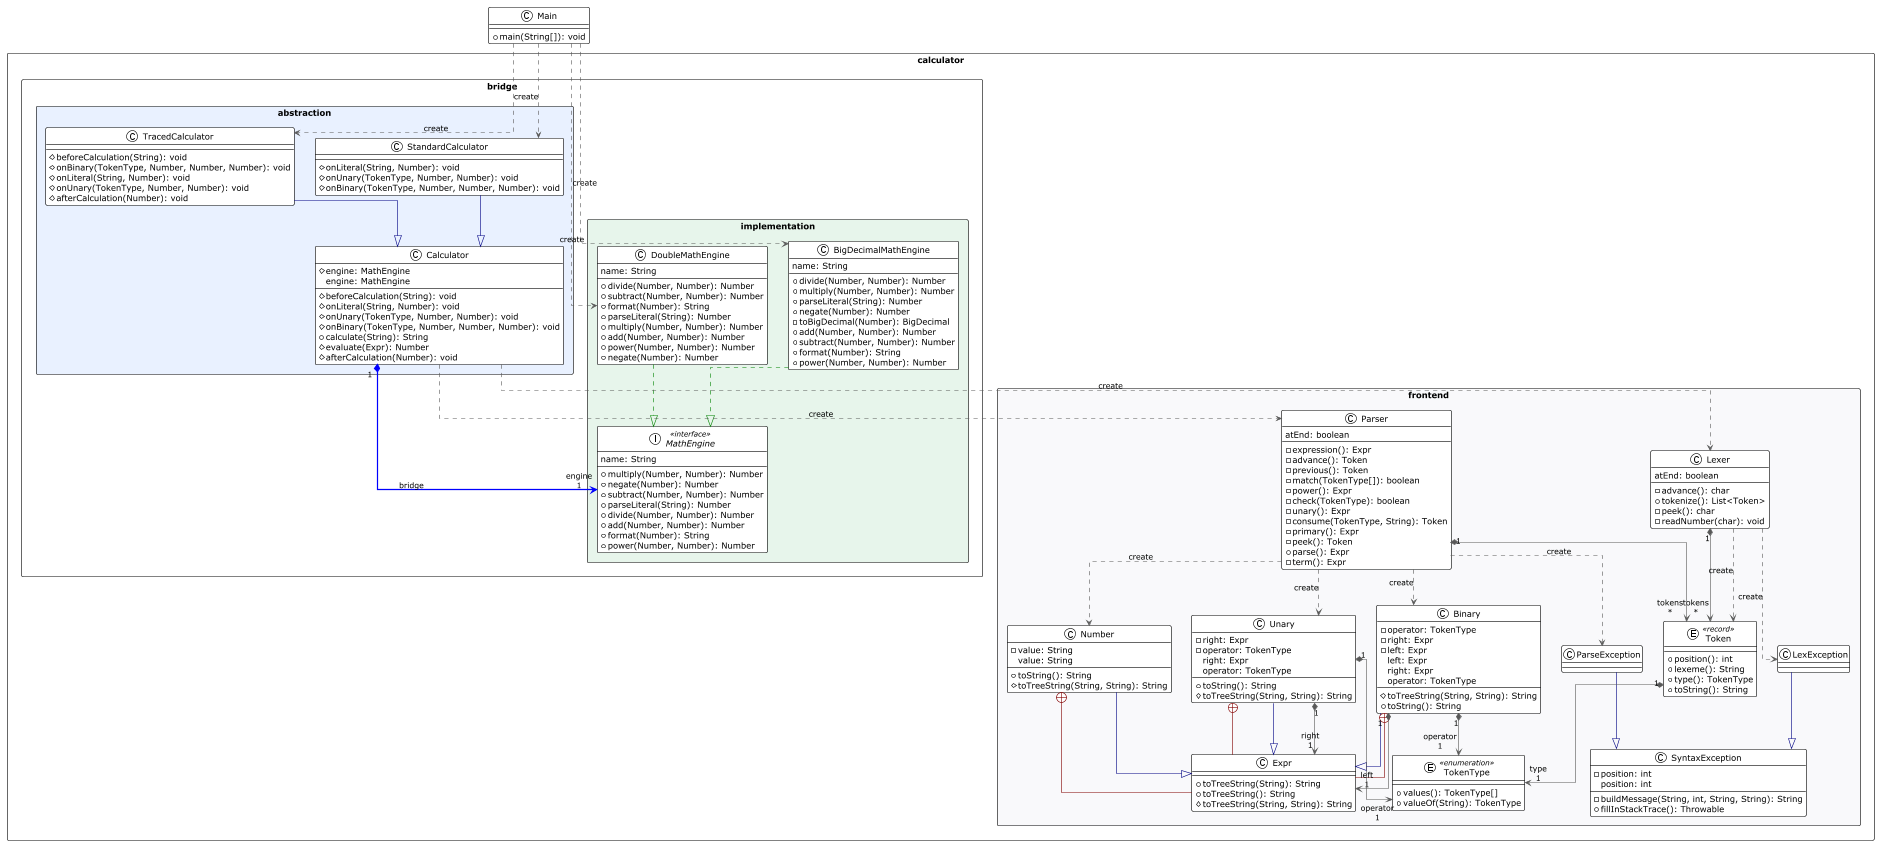

The diagram above was rendered by PlantUML. Its source (embedded in the PNG):
@startuml
!theme plain
top to bottom direction
skinparam linetype ortho
skinparam packageStyle rectangle

' ==========================================================
' FRONTEND COMPILER (Lexer, Parser, AST, Exceptions)
' ==========================================================
package "calculator.frontend" #F8F9FA {
  
  ' --- Exceptions ---
  class SyntaxException {
    - position: int
    - buildMessage(String, int, String, String): String
    + fillInStackTrace(): Throwable
     position: int
  }

  class LexException
  class ParseException

  LexException          -[#000082,plain]-^  SyntaxException      
  ParseException        -[#000082,plain]-^  SyntaxException      

  ' --- Lexer & Tokens ---
  class Lexer {
    - advance(): char
    + tokenize(): List<Token>
    - peek(): char
    - readNumber(char): void
     atEnd: boolean
  }

  entity Token << record >> {
    + position(): int
    + lexeme(): String
    + type(): TokenType
    + toString(): String
  }

  enum TokenType << enumeration >> {
    + values(): TokenType[]
    + valueOf(String): TokenType
  }

  ' --- Parser ---
  class Parser {
    - expression(): Expr
    - advance(): Token
    - previous(): Token
    - match(TokenType[]): boolean
    - power(): Expr
    - check(TokenType): boolean
    - unary(): Expr
    - consume(TokenType, String): Token
    - primary(): Expr
    - peek(): Token
    + parse(): Expr
    - term(): Expr
     atEnd: boolean
  }

  ' --- Abstract Syntax Tree (AST) ---
  class Expr {
    + toTreeString(String): String
    + toTreeString(): String
    # toTreeString(String, String): String
  }

  class Binary {
    - operator: TokenType
    - right: Expr
    - left: Expr
    # toTreeString(String, String): String
    + toString(): String
     left: Expr
     right: Expr
     operator: TokenType
  }

  class Number {
    - value: String
    + toString(): String
    # toTreeString(String, String): String
     value: String
  }

  class Unary {
    - right: Expr
    - operator: TokenType
    + toString(): String
    # toTreeString(String, String): String
     right: Expr
     operator: TokenType
  }

  ' --- Frontend Relationships ---
  Binary                -[#000082,plain]-^  Expr                 
  Binary                +-[#820000,plain]-  Expr                 
  Binary               "1" *-[#595959,plain]-> "left\n1" Expr                 
  Binary               "1" *-[#595959,plain]-> "operator\n1" TokenType            
  Number                +-[#820000,plain]-  Expr                 
  Number                -[#000082,plain]-^  Expr                 
  Unary                 +-[#820000,plain]-  Expr                 
  Unary                 -[#000082,plain]-^  Expr                 
  Unary                "1" *-[#595959,plain]-> "right\n1" Expr                 
  Unary                "1" *-[#595959,plain]-> "operator\n1" TokenType            
  Token                "1" *-[#595959,plain]-> "type\n1" TokenType            
  Lexer                "1" *-[#595959,plain]-> "tokens\n*" Token                
  Lexer                 -[#595959,dashed]->  Token                : "«create»"
  Lexer                 -[#595959,dashed]->  LexException         : "«create»"
  Parser                -[#595959,dashed]->  Binary               : "«create»"
  Parser                -[#595959,dashed]->  Number               : "«create»"
  Parser                -[#595959,dashed]->  Unary                : "«create»"
  Parser                -[#595959,dashed]->  ParseException       : "«create»"
  Parser               "1" *-[#595959,plain]-> "tokens\n*" Token                
}

' ==========================================================
' BRIDGE PATTERN
' ==========================================================
package "calculator.bridge" {

  ' --- ABSTRACTION HIERARCHY ---
  package "abstraction" #E8F0FE {
    class Calculator {
      # engine: MathEngine
      # beforeCalculation(String): void
      # onLiteral(String, Number): void
      # onUnary(TokenType, Number, Number): void
      # onBinary(TokenType, Number, Number, Number): void
      + calculate(String): String
      # evaluate(Expr): Number
      # afterCalculation(Number): void
       engine: MathEngine
    }

    class StandardCalculator {
      # onLiteral(String, Number): void
      # onUnary(TokenType, Number, Number): void
      # onBinary(TokenType, Number, Number, Number): void
    }

    class TracedCalculator {
      # beforeCalculation(String): void
      # onBinary(TokenType, Number, Number, Number): void
      # onLiteral(String, Number): void
      # onUnary(TokenType, Number, Number): void
      # afterCalculation(Number): void
    }

    StandardCalculator    -[#000082,plain]-^  Calculator           
    TracedCalculator      -[#000082,plain]-^  Calculator           
  }

  ' --- IMPLEMENTATION HIERARCHY ---
  package "implementation" #E6F4EA {
    interface MathEngine << interface >> {
      + multiply(Number, Number): Number
      + negate(Number): Number
      + subtract(Number, Number): Number
      + parseLiteral(String): Number
      + divide(Number, Number): Number
      + add(Number, Number): Number
      + format(Number): String
      + power(Number, Number): Number
       name: String
    }

    class DoubleMathEngine {
      + divide(Number, Number): Number
      + subtract(Number, Number): Number
      + format(Number): String
      + parseLiteral(String): Number
      + multiply(Number, Number): Number
      + add(Number, Number): Number
      + power(Number, Number): Number
      + negate(Number): Number
       name: String
    }

    class BigDecimalMathEngine {
      + divide(Number, Number): Number
      + multiply(Number, Number): Number
      + parseLiteral(String): Number
      + negate(Number): Number
      - toBigDecimal(Number): BigDecimal
      + add(Number, Number): Number
      + subtract(Number, Number): Number
      + format(Number): String
      + power(Number, Number): Number
       name: String
    }

    DoubleMathEngine      -[#008200,dashed]-^  MathEngine           
    BigDecimalMathEngine  -[#008200,dashed]-^  MathEngine           
  }

  ' ========================================================
  ' THE BRIDGE RELATIONSHIP (Highlighted)
  ' ========================================================
  Calculator "1" *-[#0000FF,bold]-> "engine\n1" MathEngine : "«bridge»"
}

' ==========================================================
' CLIENT & ORCHESTRATION
' ==========================================================
class Main {
  + main(String[]): void
}

Calculator            -[#595959,dashed]->  Lexer                : "«create»"
Calculator            -[#595959,dashed]->  Parser               : "«create»"
Main                  -[#595959,dashed]->  DoubleMathEngine     : "«create»"
Main                  -[#595959,dashed]->  BigDecimalMathEngine : "«create»"
Main                  -[#595959,dashed]->  StandardCalculator   : "«create»"
Main                  -[#595959,dashed]->  TracedCalculator     : "«create»"

@enduml